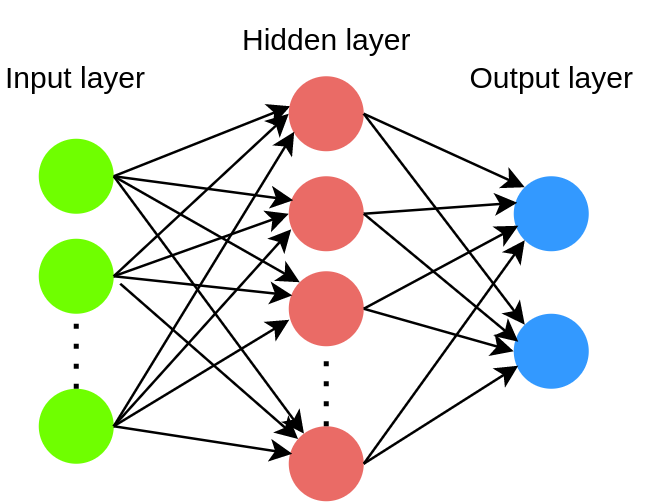

The diagram above was exported from draw.io. Its source (the exported page's mxGraphModel, read from the mxfile embedded in the PNG):
<mxGraphModel dx="569" dy="320" grid="1" gridSize="10" guides="1" tooltips="1" connect="1" arrows="1" fold="1" page="1" pageScale="1" pageWidth="850" pageHeight="1100" math="0" shadow="0">
  <root>
    <mxCell id="0" />
    <mxCell id="1" parent="0" />
    <mxCell id="UPT5nzjtzaNxbfldMlOo-1" value="" style="ellipse;whiteSpace=wrap;html=1;aspect=fixed;fillColor=#6FFF00;strokeColor=none;" parent="1" vertex="1">
      <mxGeometry x="300" y="70" width="30" height="30" as="geometry" />
    </mxCell>
    <mxCell id="UPT5nzjtzaNxbfldMlOo-2" value="" style="ellipse;whiteSpace=wrap;html=1;aspect=fixed;strokeColor=none;fillColor=#6FFF00;" parent="1" vertex="1">
      <mxGeometry x="300" y="110" width="30" height="30" as="geometry" />
    </mxCell>
    <mxCell id="UPT5nzjtzaNxbfldMlOo-3" value="" style="ellipse;whiteSpace=wrap;html=1;aspect=fixed;strokeColor=none;fillColor=#6FFF00;" parent="1" vertex="1">
      <mxGeometry x="300" y="170" width="30" height="30" as="geometry" />
    </mxCell>
    <mxCell id="UPT5nzjtzaNxbfldMlOo-5" value="" style="endArrow=none;dashed=1;html=1;dashPattern=1 3;strokeWidth=2;rounded=0;entryX=0.5;entryY=1;entryDx=0;entryDy=0;exitX=0.5;exitY=0;exitDx=0;exitDy=0;" parent="1" source="UPT5nzjtzaNxbfldMlOo-3" target="UPT5nzjtzaNxbfldMlOo-2" edge="1">
      <mxGeometry width="50" height="50" relative="1" as="geometry">
        <mxPoint x="305" y="170" as="sourcePoint" />
        <mxPoint x="325" y="140" as="targetPoint" />
      </mxGeometry>
    </mxCell>
    <mxCell id="UPT5nzjtzaNxbfldMlOo-21" value="" style="endArrow=classic;html=1;rounded=0;fontSize=28;fontColor=#000000;exitX=1;exitY=0.5;exitDx=0;exitDy=0;entryX=0.02;entryY=0.4;entryDx=0;entryDy=0;entryPerimeter=0;" parent="1" source="UPT5nzjtzaNxbfldMlOo-1" target="-zF6Y6QevAlTLQAGGt0A-2" edge="1">
      <mxGeometry width="50" height="50" relative="1" as="geometry">
        <mxPoint x="375" y="125" as="sourcePoint" />
        <mxPoint x="392.58500000000004" y="118.58999999999997" as="targetPoint" />
      </mxGeometry>
    </mxCell>
    <mxCell id="UPT5nzjtzaNxbfldMlOo-23" value="" style="endArrow=classic;html=1;rounded=0;fontSize=28;fontColor=#000000;exitX=1;exitY=0.5;exitDx=0;exitDy=0;entryX=0;entryY=0.5;entryDx=0;entryDy=0;" parent="1" source="UPT5nzjtzaNxbfldMlOo-2" target="-zF6Y6QevAlTLQAGGt0A-3" edge="1">
      <mxGeometry width="50" height="50" relative="1" as="geometry">
        <mxPoint x="430" y="220" as="sourcePoint" />
        <mxPoint x="389.9999999999998" y="127.5" as="targetPoint" />
      </mxGeometry>
    </mxCell>
    <mxCell id="UPT5nzjtzaNxbfldMlOo-24" value="" style="endArrow=classic;html=1;rounded=0;fontSize=28;fontColor=#000000;exitX=1;exitY=0.5;exitDx=0;exitDy=0;entryX=0.033;entryY=0.707;entryDx=0;entryDy=0;entryPerimeter=0;" parent="1" source="UPT5nzjtzaNxbfldMlOo-3" target="-zF6Y6QevAlTLQAGGt0A-3" edge="1">
      <mxGeometry width="50" height="50" relative="1" as="geometry">
        <mxPoint x="430" y="220" as="sourcePoint" />
        <mxPoint x="391.42999999999995" y="137.45500000000004" as="targetPoint" />
      </mxGeometry>
    </mxCell>
    <mxCell id="UPT5nzjtzaNxbfldMlOo-33" value="&lt;font style=&quot;font-size: 12px;&quot;&gt;Input layer&lt;/font&gt;" style="text;html=1;strokeColor=none;fillColor=none;align=center;verticalAlign=middle;whiteSpace=wrap;rounded=0;labelBackgroundColor=#FFFFFF;fontSize=14;fontColor=#000000;" parent="1" vertex="1">
      <mxGeometry x="285" y="30" width="60" height="30" as="geometry" />
    </mxCell>
    <mxCell id="-zF6Y6QevAlTLQAGGt0A-2" value="" style="ellipse;whiteSpace=wrap;html=1;aspect=fixed;fillColor=#EA6B66;strokeColor=none;" vertex="1" parent="1">
      <mxGeometry x="400" y="45" width="30" height="30" as="geometry" />
    </mxCell>
    <mxCell id="-zF6Y6QevAlTLQAGGt0A-3" value="" style="ellipse;whiteSpace=wrap;html=1;aspect=fixed;fillColor=#EA6B66;strokeColor=none;" vertex="1" parent="1">
      <mxGeometry x="400" y="85" width="30" height="30" as="geometry" />
    </mxCell>
    <mxCell id="-zF6Y6QevAlTLQAGGt0A-4" value="" style="ellipse;whiteSpace=wrap;html=1;aspect=fixed;fillColor=#EA6B66;strokeColor=none;" vertex="1" parent="1">
      <mxGeometry x="400" y="185" width="30" height="30" as="geometry" />
    </mxCell>
    <mxCell id="-zF6Y6QevAlTLQAGGt0A-5" value="" style="ellipse;whiteSpace=wrap;html=1;aspect=fixed;fillColor=#EA6B66;strokeColor=none;" vertex="1" parent="1">
      <mxGeometry x="400" y="123" width="30" height="30" as="geometry" />
    </mxCell>
    <mxCell id="-zF6Y6QevAlTLQAGGt0A-6" value="" style="endArrow=none;dashed=1;html=1;dashPattern=1 3;strokeWidth=2;rounded=0;entryX=0.5;entryY=1;entryDx=0;entryDy=0;exitX=0.5;exitY=0;exitDx=0;exitDy=0;" edge="1" parent="1" source="-zF6Y6QevAlTLQAGGt0A-4" target="-zF6Y6QevAlTLQAGGt0A-5">
      <mxGeometry width="50" height="50" relative="1" as="geometry">
        <mxPoint x="414.8" y="188.5" as="sourcePoint" />
        <mxPoint x="414.8" y="158.5" as="targetPoint" />
      </mxGeometry>
    </mxCell>
    <mxCell id="-zF6Y6QevAlTLQAGGt0A-9" value="" style="endArrow=classic;html=1;rounded=0;fontSize=28;fontColor=#000000;exitX=1;exitY=0.5;exitDx=0;exitDy=0;entryX=0.06;entryY=0.32;entryDx=0;entryDy=0;entryPerimeter=0;" edge="1" parent="1" source="UPT5nzjtzaNxbfldMlOo-1" target="-zF6Y6QevAlTLQAGGt0A-3">
      <mxGeometry width="50" height="50" relative="1" as="geometry">
        <mxPoint x="330" y="93.75" as="sourcePoint" />
        <mxPoint x="389.9999999999998" y="96.25" as="targetPoint" />
      </mxGeometry>
    </mxCell>
    <mxCell id="-zF6Y6QevAlTLQAGGt0A-10" value="" style="endArrow=classic;html=1;rounded=0;fontSize=28;fontColor=#000000;exitX=1;exitY=0.5;exitDx=0;exitDy=0;entryX=0;entryY=0;entryDx=0;entryDy=0;" edge="1" parent="1" source="UPT5nzjtzaNxbfldMlOo-1" target="-zF6Y6QevAlTLQAGGt0A-5">
      <mxGeometry width="50" height="50" relative="1" as="geometry">
        <mxPoint x="340" y="95" as="sourcePoint" />
        <mxPoint x="411.79999999999995" y="99.60000000000002" as="targetPoint" />
      </mxGeometry>
    </mxCell>
    <mxCell id="-zF6Y6QevAlTLQAGGt0A-11" value="" style="endArrow=classic;html=1;rounded=0;fontSize=28;fontColor=#000000;exitX=1;exitY=0.5;exitDx=0;exitDy=0;" edge="1" parent="1" source="UPT5nzjtzaNxbfldMlOo-1" target="-zF6Y6QevAlTLQAGGt0A-4">
      <mxGeometry width="50" height="50" relative="1" as="geometry">
        <mxPoint x="350" y="105" as="sourcePoint" />
        <mxPoint x="421.79999999999995" y="109.60000000000002" as="targetPoint" />
      </mxGeometry>
    </mxCell>
    <mxCell id="-zF6Y6QevAlTLQAGGt0A-12" value="" style="endArrow=classic;html=1;rounded=0;fontSize=28;fontColor=#000000;exitX=1;exitY=0.5;exitDx=0;exitDy=0;entryX=0;entryY=0.5;entryDx=0;entryDy=0;" edge="1" parent="1" source="UPT5nzjtzaNxbfldMlOo-2" target="-zF6Y6QevAlTLQAGGt0A-2">
      <mxGeometry width="50" height="50" relative="1" as="geometry">
        <mxPoint x="360" y="115" as="sourcePoint" />
        <mxPoint x="431.79999999999995" y="119.60000000000002" as="targetPoint" />
      </mxGeometry>
    </mxCell>
    <mxCell id="-zF6Y6QevAlTLQAGGt0A-13" value="" style="endArrow=classic;html=1;rounded=0;fontSize=28;fontColor=#000000;exitX=1;exitY=0.5;exitDx=0;exitDy=0;entryX=0.047;entryY=0.322;entryDx=0;entryDy=0;entryPerimeter=0;" edge="1" parent="1" source="UPT5nzjtzaNxbfldMlOo-2" target="-zF6Y6QevAlTLQAGGt0A-5">
      <mxGeometry width="50" height="50" relative="1" as="geometry">
        <mxPoint x="340" y="195" as="sourcePoint" />
        <mxPoint x="401.42999999999995" y="147.45500000000004" as="targetPoint" />
      </mxGeometry>
    </mxCell>
    <mxCell id="-zF6Y6QevAlTLQAGGt0A-14" value="" style="endArrow=classic;html=1;rounded=0;fontSize=28;fontColor=#000000;exitX=1.087;exitY=0.6;exitDx=0;exitDy=0;exitPerimeter=0;" edge="1" parent="1" source="UPT5nzjtzaNxbfldMlOo-2" target="-zF6Y6QevAlTLQAGGt0A-4">
      <mxGeometry width="50" height="50" relative="1" as="geometry">
        <mxPoint x="345" y="202.54" as="sourcePoint" />
        <mxPoint x="406.42999999999995" y="154.99500000000003" as="targetPoint" />
      </mxGeometry>
    </mxCell>
    <mxCell id="-zF6Y6QevAlTLQAGGt0A-15" value="" style="endArrow=classic;html=1;rounded=0;fontSize=28;fontColor=#000000;exitX=1;exitY=0.5;exitDx=0;exitDy=0;entryX=0.073;entryY=0.74;entryDx=0;entryDy=0;entryPerimeter=0;" edge="1" parent="1" source="UPT5nzjtzaNxbfldMlOo-3" target="-zF6Y6QevAlTLQAGGt0A-2">
      <mxGeometry width="50" height="50" relative="1" as="geometry">
        <mxPoint x="360" y="215" as="sourcePoint" />
        <mxPoint x="400" y="70" as="targetPoint" />
      </mxGeometry>
    </mxCell>
    <mxCell id="-zF6Y6QevAlTLQAGGt0A-16" value="" style="endArrow=classic;html=1;rounded=0;fontSize=28;fontColor=#000000;exitX=1;exitY=0.5;exitDx=0;exitDy=0;entryX=0.007;entryY=0.647;entryDx=0;entryDy=0;entryPerimeter=0;" edge="1" parent="1" source="UPT5nzjtzaNxbfldMlOo-3" target="-zF6Y6QevAlTLQAGGt0A-5">
      <mxGeometry width="50" height="50" relative="1" as="geometry">
        <mxPoint x="345" y="208.77" as="sourcePoint" />
        <mxPoint x="406.42999999999995" y="161.22500000000005" as="targetPoint" />
      </mxGeometry>
    </mxCell>
    <mxCell id="-zF6Y6QevAlTLQAGGt0A-17" value="" style="endArrow=classic;html=1;rounded=0;fontSize=28;fontColor=#000000;entryX=0.047;entryY=0.367;entryDx=0;entryDy=0;entryPerimeter=0;exitX=1;exitY=0.5;exitDx=0;exitDy=0;" edge="1" parent="1" source="UPT5nzjtzaNxbfldMlOo-3" target="-zF6Y6QevAlTLQAGGt0A-4">
      <mxGeometry width="50" height="50" relative="1" as="geometry">
        <mxPoint x="340" y="200" as="sourcePoint" />
        <mxPoint x="409.78999999999996" y="148.78999999999996" as="targetPoint" />
      </mxGeometry>
    </mxCell>
    <mxCell id="-zF6Y6QevAlTLQAGGt0A-18" value="" style="ellipse;whiteSpace=wrap;html=1;aspect=fixed;fillColor=#3399FF;strokeColor=none;" vertex="1" parent="1">
      <mxGeometry x="490" y="85" width="30" height="30" as="geometry" />
    </mxCell>
    <mxCell id="-zF6Y6QevAlTLQAGGt0A-19" value="" style="ellipse;whiteSpace=wrap;html=1;aspect=fixed;fillColor=#3399FF;strokeColor=none;" vertex="1" parent="1">
      <mxGeometry x="490" y="140" width="30" height="30" as="geometry" />
    </mxCell>
    <mxCell id="-zF6Y6QevAlTLQAGGt0A-20" value="" style="endArrow=classic;html=1;rounded=0;fontSize=28;fontColor=#000000;exitX=1;exitY=0.5;exitDx=0;exitDy=0;entryX=0;entryY=0;entryDx=0;entryDy=0;" edge="1" parent="1" source="-zF6Y6QevAlTLQAGGt0A-2" target="-zF6Y6QevAlTLQAGGt0A-18">
      <mxGeometry width="50" height="50" relative="1" as="geometry">
        <mxPoint x="480" y="164.96" as="sourcePoint" />
        <mxPoint x="460" y="110" as="targetPoint" />
      </mxGeometry>
    </mxCell>
    <mxCell id="-zF6Y6QevAlTLQAGGt0A-22" value="" style="endArrow=classic;html=1;rounded=0;fontSize=28;fontColor=#000000;exitX=1;exitY=0.5;exitDx=0;exitDy=0;entryX=0;entryY=0;entryDx=0;entryDy=0;" edge="1" parent="1" source="-zF6Y6QevAlTLQAGGt0A-2" target="-zF6Y6QevAlTLQAGGt0A-19">
      <mxGeometry width="50" height="50" relative="1" as="geometry">
        <mxPoint x="440" y="70" as="sourcePoint" />
        <mxPoint x="504.3933982822018" y="99.39339828220182" as="targetPoint" />
      </mxGeometry>
    </mxCell>
    <mxCell id="-zF6Y6QevAlTLQAGGt0A-23" value="" style="endArrow=classic;html=1;rounded=0;fontSize=28;fontColor=#000000;exitX=1;exitY=0.5;exitDx=0;exitDy=0;entryX=0.047;entryY=0.353;entryDx=0;entryDy=0;entryPerimeter=0;" edge="1" parent="1" source="-zF6Y6QevAlTLQAGGt0A-3" target="-zF6Y6QevAlTLQAGGt0A-18">
      <mxGeometry width="50" height="50" relative="1" as="geometry">
        <mxPoint x="450" y="80" as="sourcePoint" />
        <mxPoint x="514.3933982822018" y="109.39339828220182" as="targetPoint" />
      </mxGeometry>
    </mxCell>
    <mxCell id="-zF6Y6QevAlTLQAGGt0A-24" value="" style="endArrow=classic;html=1;rounded=0;fontSize=28;fontColor=#000000;exitX=1;exitY=0.5;exitDx=0;exitDy=0;entryX=0.06;entryY=0.373;entryDx=0;entryDy=0;entryPerimeter=0;" edge="1" parent="1" source="-zF6Y6QevAlTLQAGGt0A-3" target="-zF6Y6QevAlTLQAGGt0A-19">
      <mxGeometry width="50" height="50" relative="1" as="geometry">
        <mxPoint x="460" y="90" as="sourcePoint" />
        <mxPoint x="524.3933982822018" y="119.39339828220182" as="targetPoint" />
      </mxGeometry>
    </mxCell>
    <mxCell id="-zF6Y6QevAlTLQAGGt0A-25" value="" style="endArrow=classic;html=1;rounded=0;fontSize=28;fontColor=#000000;exitX=1;exitY=0.5;exitDx=0;exitDy=0;entryX=0.06;entryY=0.66;entryDx=0;entryDy=0;entryPerimeter=0;" edge="1" parent="1" source="-zF6Y6QevAlTLQAGGt0A-5" target="-zF6Y6QevAlTLQAGGt0A-18">
      <mxGeometry width="50" height="50" relative="1" as="geometry">
        <mxPoint x="470" y="100" as="sourcePoint" />
        <mxPoint x="534.3933982822018" y="129.39339828220182" as="targetPoint" />
      </mxGeometry>
    </mxCell>
    <mxCell id="-zF6Y6QevAlTLQAGGt0A-26" value="" style="endArrow=classic;html=1;rounded=0;fontSize=28;fontColor=#000000;exitX=1;exitY=0.5;exitDx=0;exitDy=0;entryX=0;entryY=0.5;entryDx=0;entryDy=0;" edge="1" parent="1" source="-zF6Y6QevAlTLQAGGt0A-5" target="-zF6Y6QevAlTLQAGGt0A-19">
      <mxGeometry width="50" height="50" relative="1" as="geometry">
        <mxPoint x="480" y="110" as="sourcePoint" />
        <mxPoint x="544.3933982822018" y="139.39339828220182" as="targetPoint" />
      </mxGeometry>
    </mxCell>
    <mxCell id="-zF6Y6QevAlTLQAGGt0A-27" value="" style="endArrow=classic;html=1;rounded=0;fontSize=28;fontColor=#000000;exitX=1;exitY=0.5;exitDx=0;exitDy=0;entryX=0;entryY=1;entryDx=0;entryDy=0;" edge="1" parent="1" source="-zF6Y6QevAlTLQAGGt0A-4" target="-zF6Y6QevAlTLQAGGt0A-18">
      <mxGeometry width="50" height="50" relative="1" as="geometry">
        <mxPoint x="490" y="120" as="sourcePoint" />
        <mxPoint x="554.3933982822018" y="149.39339828220182" as="targetPoint" />
      </mxGeometry>
    </mxCell>
    <mxCell id="-zF6Y6QevAlTLQAGGt0A-28" value="" style="endArrow=classic;html=1;rounded=0;fontSize=28;fontColor=#000000;exitX=1;exitY=0.5;exitDx=0;exitDy=0;entryX=0.06;entryY=0.693;entryDx=0;entryDy=0;entryPerimeter=0;" edge="1" parent="1" source="-zF6Y6QevAlTLQAGGt0A-4" target="-zF6Y6QevAlTLQAGGt0A-19">
      <mxGeometry width="50" height="50" relative="1" as="geometry">
        <mxPoint x="500" y="130" as="sourcePoint" />
        <mxPoint x="564.3933982822018" y="159.39339828220182" as="targetPoint" />
      </mxGeometry>
    </mxCell>
    <mxCell id="-zF6Y6QevAlTLQAGGt0A-30" value="&lt;font style=&quot;font-size: 12px;&quot;&gt;Hidden layer&lt;/font&gt;" style="text;html=1;strokeColor=none;fillColor=none;align=center;verticalAlign=middle;whiteSpace=wrap;rounded=0;labelBackgroundColor=#FFFFFF;fontSize=14;fontColor=#000000;" vertex="1" parent="1">
      <mxGeometry x="377.5" y="15" width="75" height="30" as="geometry" />
    </mxCell>
    <mxCell id="-zF6Y6QevAlTLQAGGt0A-31" value="&lt;span style=&quot;font-size: 12px;&quot;&gt;Output layer&lt;/span&gt;" style="text;html=1;strokeColor=none;fillColor=none;align=center;verticalAlign=middle;whiteSpace=wrap;rounded=0;labelBackgroundColor=#FFFFFF;fontSize=14;fontColor=#000000;" vertex="1" parent="1">
      <mxGeometry x="467.5" y="30" width="75" height="30" as="geometry" />
    </mxCell>
  </root>
</mxGraphModel>